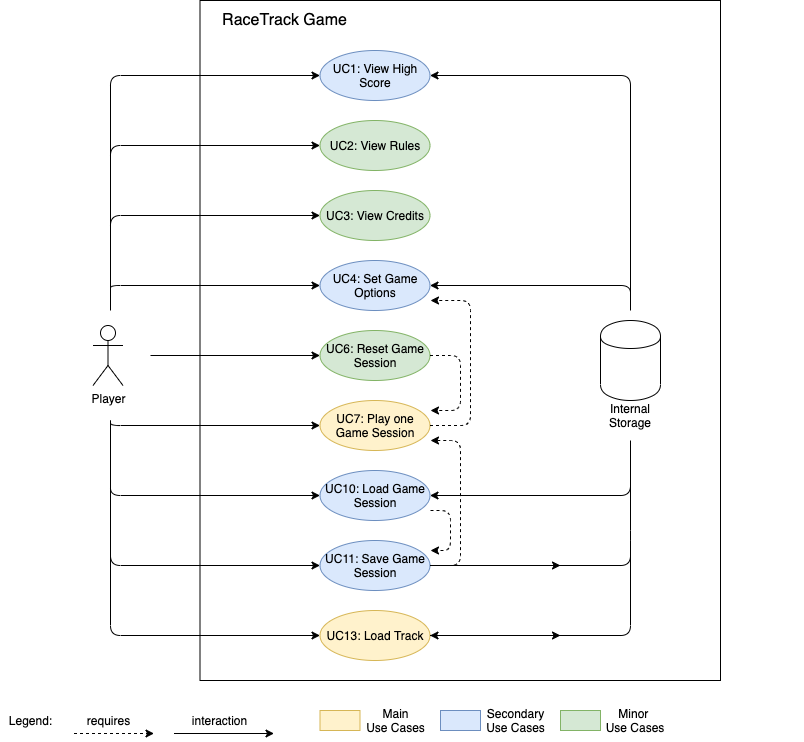

The diagram above was exported from draw.io. Its source (the exported page's mxGraphModel, read from the mxfile embedded in the PNG):
<mxGraphModel dx="1106" dy="911" grid="1" gridSize="10" guides="1" tooltips="1" connect="1" arrows="1" fold="1" page="1" pageScale="1" pageWidth="850" pageHeight="1100" math="0" shadow="0">
  <root>
    <mxCell id="0" />
    <mxCell id="1" parent="0" />
    <mxCell id="1zWC7jKI5v5Iu5sePP6T-33" value="" style="rounded=0;whiteSpace=wrap;html=1;fillColor=none;" vertex="1" parent="1">
      <mxGeometry x="239.5" y="20" width="520.5" height="680" as="geometry" />
    </mxCell>
    <mxCell id="-NIa0RCVg8bkMt-aD6hX-1" value="&lt;div&gt;Player&lt;/div&gt;&lt;div&gt;&lt;br&gt;&lt;/div&gt;" style="shape=umlActor;verticalLabelPosition=bottom;labelBackgroundColor=#ffffff;verticalAlign=top;html=1;outlineConnect=0;" parent="1" vertex="1">
      <mxGeometry x="132.5" y="345" width="30" height="60" as="geometry" />
    </mxCell>
    <mxCell id="-NIa0RCVg8bkMt-aD6hX-7" value="RaceTrack Game" style="text;html=1;strokeColor=none;fillColor=none;align=center;verticalAlign=middle;whiteSpace=wrap;rounded=0;fontSize=16;" parent="1" vertex="1">
      <mxGeometry x="248.5" y="30" width="151" height="20" as="geometry" />
    </mxCell>
    <mxCell id="bd_Maem6HJbgDF6pYySP-4" value="&lt;span style=&quot;white-space: normal&quot;&gt;UC7: Play one Game Session&lt;/span&gt;" style="ellipse;whiteSpace=wrap;html=1;fillColor=#fff2cc;strokeColor=#d6b656;" parent="1" vertex="1">
      <mxGeometry x="359.5" y="420" width="110" height="50" as="geometry" />
    </mxCell>
    <mxCell id="bd_Maem6HJbgDF6pYySP-10" value="&lt;span style=&quot;white-space: normal&quot;&gt;UC11: Save Game Session&lt;/span&gt;" style="ellipse;whiteSpace=wrap;html=1;fillColor=#dae8fc;strokeColor=#6c8ebf;" parent="1" vertex="1">
      <mxGeometry x="359.5" y="560" width="110" height="50" as="geometry" />
    </mxCell>
    <mxCell id="bd_Maem6HJbgDF6pYySP-12" value="&lt;span style=&quot;white-space: normal&quot;&gt;UC4: Set Game Options&lt;/span&gt;" style="ellipse;whiteSpace=wrap;html=1;fillColor=#dae8fc;strokeColor=#6c8ebf;" parent="1" vertex="1">
      <mxGeometry x="359.5" y="280" width="110" height="50" as="geometry" />
    </mxCell>
    <mxCell id="bd_Maem6HJbgDF6pYySP-18" value="&lt;span style=&quot;white-space: normal&quot;&gt;UC1: View High Score&lt;/span&gt;" style="ellipse;whiteSpace=wrap;html=1;fillColor=#dae8fc;strokeColor=#6c8ebf;" parent="1" vertex="1">
      <mxGeometry x="359.5" y="70" width="110" height="50" as="geometry" />
    </mxCell>
    <mxCell id="bd_Maem6HJbgDF6pYySP-66" value="" style="endArrow=classic;html=1;dashed=1;strokeColor=#000000;" parent="1" edge="1">
      <mxGeometry width="50" height="50" relative="1" as="geometry">
        <mxPoint x="113.5" y="753" as="sourcePoint" />
        <mxPoint x="193.5" y="753" as="targetPoint" />
      </mxGeometry>
    </mxCell>
    <mxCell id="bd_Maem6HJbgDF6pYySP-67" value="requires" style="text;html=1;align=center;verticalAlign=middle;resizable=0;points=[];autosize=1;" parent="1" vertex="1">
      <mxGeometry x="117.5" y="730" width="60" height="20" as="geometry" />
    </mxCell>
    <mxCell id="bd_Maem6HJbgDF6pYySP-68" value="" style="endArrow=classic;html=1;strokeColor=#000000;" parent="1" edge="1">
      <mxGeometry width="50" height="50" relative="1" as="geometry">
        <mxPoint x="213.5" y="753" as="sourcePoint" />
        <mxPoint x="313.5" y="753" as="targetPoint" />
      </mxGeometry>
    </mxCell>
    <mxCell id="bd_Maem6HJbgDF6pYySP-69" value="interaction" style="text;html=1;align=center;verticalAlign=middle;resizable=0;points=[];autosize=1;" parent="1" vertex="1">
      <mxGeometry x="223.5" y="730" width="70" height="20" as="geometry" />
    </mxCell>
    <mxCell id="rLwSoRZLFUMkLPUv4qYw-8" value="Legend:" style="text;html=1;align=center;verticalAlign=middle;resizable=0;points=[];autosize=1;" parent="1" vertex="1">
      <mxGeometry x="40" y="730" width="60" height="20" as="geometry" />
    </mxCell>
    <mxCell id="tAYu3XpOG61YvGBgmIAg-3" style="edgeStyle=orthogonalEdgeStyle;rounded=0;orthogonalLoop=1;jettySize=auto;html=1;exitX=0.5;exitY=1;exitDx=0;exitDy=0;" parent="1" edge="1">
      <mxGeometry relative="1" as="geometry">
        <mxPoint x="834.5" y="480" as="sourcePoint" />
        <mxPoint x="834.5" y="480" as="targetPoint" />
      </mxGeometry>
    </mxCell>
    <mxCell id="RuRe6j-hqgOA7q9qLySh-1" value="&lt;span style=&quot;white-space: normal&quot;&gt;UC13: Load Track&lt;/span&gt;" style="ellipse;whiteSpace=wrap;html=1;fillColor=#fff2cc;strokeColor=#d6b656;" parent="1" vertex="1">
      <mxGeometry x="359.5" y="630" width="110" height="50" as="geometry" />
    </mxCell>
    <mxCell id="RuRe6j-hqgOA7q9qLySh-2" value="&lt;span style=&quot;white-space: normal&quot;&gt;UC10: Load Game Session&lt;/span&gt;" style="ellipse;whiteSpace=wrap;html=1;fillColor=#dae8fc;strokeColor=#6c8ebf;" parent="1" vertex="1">
      <mxGeometry x="359.5" y="490" width="110" height="50" as="geometry" />
    </mxCell>
    <mxCell id="1zWC7jKI5v5Iu5sePP6T-1" value="&lt;span style=&quot;white-space: normal&quot;&gt;UC2: View Rules&lt;/span&gt;" style="ellipse;whiteSpace=wrap;html=1;fillColor=#d5e8d4;strokeColor=#82b366;" vertex="1" parent="1">
      <mxGeometry x="359.5" y="140" width="110" height="50" as="geometry" />
    </mxCell>
    <mxCell id="1zWC7jKI5v5Iu5sePP6T-2" value="&lt;span style=&quot;white-space: normal&quot;&gt;UC3: View Credits&lt;/span&gt;" style="ellipse;whiteSpace=wrap;html=1;fillColor=#d5e8d4;strokeColor=#82b366;" vertex="1" parent="1">
      <mxGeometry x="359.5" y="210" width="110" height="50" as="geometry" />
    </mxCell>
    <mxCell id="1zWC7jKI5v5Iu5sePP6T-3" value="&lt;span style=&quot;white-space: normal&quot;&gt;UC6: Reset Game Session&lt;/span&gt;" style="ellipse;whiteSpace=wrap;html=1;fillColor=#d5e8d4;strokeColor=#82b366;" vertex="1" parent="1">
      <mxGeometry x="359.5" y="350" width="110" height="50" as="geometry" />
    </mxCell>
    <mxCell id="1zWC7jKI5v5Iu5sePP6T-5" value="" style="endArrow=classic;html=1;entryX=0;entryY=0.5;entryDx=0;entryDy=0;" edge="1" parent="1" target="bd_Maem6HJbgDF6pYySP-18">
      <mxGeometry width="50" height="50" relative="1" as="geometry">
        <mxPoint x="150" y="330" as="sourcePoint" />
        <mxPoint x="150" y="100" as="targetPoint" />
        <Array as="points">
          <mxPoint x="150" y="95" />
        </Array>
      </mxGeometry>
    </mxCell>
    <mxCell id="1zWC7jKI5v5Iu5sePP6T-6" value="" style="endArrow=classic;html=1;entryX=0;entryY=0.5;entryDx=0;entryDy=0;" edge="1" parent="1" target="1zWC7jKI5v5Iu5sePP6T-1">
      <mxGeometry width="50" height="50" relative="1" as="geometry">
        <mxPoint x="150" y="200" as="sourcePoint" />
        <mxPoint x="240" y="190" as="targetPoint" />
        <Array as="points">
          <mxPoint x="150" y="165" />
        </Array>
      </mxGeometry>
    </mxCell>
    <mxCell id="1zWC7jKI5v5Iu5sePP6T-7" value="" style="endArrow=classic;html=1;entryX=0;entryY=0.5;entryDx=0;entryDy=0;" edge="1" parent="1" target="1zWC7jKI5v5Iu5sePP6T-2">
      <mxGeometry width="50" height="50" relative="1" as="geometry">
        <mxPoint x="150" y="260" as="sourcePoint" />
        <mxPoint x="280" y="240" as="targetPoint" />
        <Array as="points">
          <mxPoint x="150" y="235" />
        </Array>
      </mxGeometry>
    </mxCell>
    <mxCell id="1zWC7jKI5v5Iu5sePP6T-8" value="" style="endArrow=classic;html=1;entryX=0;entryY=0.5;entryDx=0;entryDy=0;" edge="1" parent="1" target="bd_Maem6HJbgDF6pYySP-12">
      <mxGeometry width="50" height="50" relative="1" as="geometry">
        <mxPoint x="150" y="310" as="sourcePoint" />
        <mxPoint x="280" y="290" as="targetPoint" />
        <Array as="points">
          <mxPoint x="150" y="305" />
        </Array>
      </mxGeometry>
    </mxCell>
    <mxCell id="1zWC7jKI5v5Iu5sePP6T-9" value="" style="endArrow=classic;html=1;entryX=0;entryY=0.5;entryDx=0;entryDy=0;" edge="1" parent="1" target="RuRe6j-hqgOA7q9qLySh-1">
      <mxGeometry width="50" height="50" relative="1" as="geometry">
        <mxPoint x="150" y="440" as="sourcePoint" />
        <mxPoint x="180" y="500" as="targetPoint" />
        <Array as="points">
          <mxPoint x="150" y="655" />
        </Array>
      </mxGeometry>
    </mxCell>
    <mxCell id="1zWC7jKI5v5Iu5sePP6T-10" value="" style="endArrow=classic;html=1;entryX=0;entryY=0.5;entryDx=0;entryDy=0;" edge="1" parent="1" target="bd_Maem6HJbgDF6pYySP-10">
      <mxGeometry width="50" height="50" relative="1" as="geometry">
        <mxPoint x="150" y="540" as="sourcePoint" />
        <mxPoint x="240" y="500" as="targetPoint" />
        <Array as="points">
          <mxPoint x="150" y="585" />
        </Array>
      </mxGeometry>
    </mxCell>
    <mxCell id="1zWC7jKI5v5Iu5sePP6T-11" value="" style="endArrow=classic;html=1;entryX=0;entryY=0.5;entryDx=0;entryDy=0;" edge="1" parent="1" target="RuRe6j-hqgOA7q9qLySh-2">
      <mxGeometry width="50" height="50" relative="1" as="geometry">
        <mxPoint x="150" y="500" as="sourcePoint" />
        <mxPoint x="290" y="480" as="targetPoint" />
        <Array as="points">
          <mxPoint x="150" y="515" />
        </Array>
      </mxGeometry>
    </mxCell>
    <mxCell id="1zWC7jKI5v5Iu5sePP6T-12" value="" style="endArrow=classic;html=1;entryX=0;entryY=0.5;entryDx=0;entryDy=0;" edge="1" parent="1" target="bd_Maem6HJbgDF6pYySP-4">
      <mxGeometry width="50" height="50" relative="1" as="geometry">
        <mxPoint x="150" y="440" as="sourcePoint" />
        <mxPoint x="290" y="430" as="targetPoint" />
        <Array as="points">
          <mxPoint x="150" y="445" />
        </Array>
      </mxGeometry>
    </mxCell>
    <mxCell id="1zWC7jKI5v5Iu5sePP6T-13" value="" style="endArrow=classic;html=1;entryX=0;entryY=0.5;entryDx=0;entryDy=0;" edge="1" parent="1" target="1zWC7jKI5v5Iu5sePP6T-3">
      <mxGeometry width="50" height="50" relative="1" as="geometry">
        <mxPoint x="190" y="375" as="sourcePoint" />
        <mxPoint x="280" y="360" as="targetPoint" />
      </mxGeometry>
    </mxCell>
    <mxCell id="1zWC7jKI5v5Iu5sePP6T-15" value="" style="group" vertex="1" connectable="0" parent="1">
      <mxGeometry x="640" y="340" width="60" height="105" as="geometry" />
    </mxCell>
    <mxCell id="bd_Maem6HJbgDF6pYySP-44" value="" style="shape=cylinder;whiteSpace=wrap;html=1;boundedLbl=1;backgroundOutline=1;" parent="1zWC7jKI5v5Iu5sePP6T-15" vertex="1">
      <mxGeometry width="60" height="80" as="geometry" />
    </mxCell>
    <mxCell id="1zWC7jKI5v5Iu5sePP6T-14" value="Internal Storage" style="text;html=1;strokeColor=none;fillColor=none;align=center;verticalAlign=middle;whiteSpace=wrap;rounded=0;" vertex="1" parent="1zWC7jKI5v5Iu5sePP6T-15">
      <mxGeometry x="10" y="85" width="40" height="20" as="geometry" />
    </mxCell>
    <mxCell id="1zWC7jKI5v5Iu5sePP6T-16" value="" style="endArrow=classic;html=1;entryX=1;entryY=0.5;entryDx=0;entryDy=0;" edge="1" parent="1" target="bd_Maem6HJbgDF6pYySP-18">
      <mxGeometry width="50" height="50" relative="1" as="geometry">
        <mxPoint x="670" y="330" as="sourcePoint" />
        <mxPoint x="580" y="80" as="targetPoint" />
        <Array as="points">
          <mxPoint x="670" y="95" />
        </Array>
      </mxGeometry>
    </mxCell>
    <mxCell id="1zWC7jKI5v5Iu5sePP6T-17" value="" style="endArrow=classic;html=1;entryX=1;entryY=0.5;entryDx=0;entryDy=0;" edge="1" parent="1" target="RuRe6j-hqgOA7q9qLySh-2">
      <mxGeometry width="50" height="50" relative="1" as="geometry">
        <mxPoint x="670" y="460" as="sourcePoint" />
        <mxPoint x="640" y="200" as="targetPoint" />
        <Array as="points">
          <mxPoint x="670" y="515" />
        </Array>
      </mxGeometry>
    </mxCell>
    <mxCell id="1zWC7jKI5v5Iu5sePP6T-18" value="" style="endArrow=none;html=1;exitX=1;exitY=0.5;exitDx=0;exitDy=0;endFill=0;" edge="1" parent="1" source="bd_Maem6HJbgDF6pYySP-10">
      <mxGeometry width="50" height="50" relative="1" as="geometry">
        <mxPoint x="640" y="610" as="sourcePoint" />
        <mxPoint x="670" y="560" as="targetPoint" />
        <Array as="points">
          <mxPoint x="670" y="585" />
        </Array>
      </mxGeometry>
    </mxCell>
    <mxCell id="1zWC7jKI5v5Iu5sePP6T-19" value="" style="endArrow=none;html=1;exitX=1;exitY=0.5;exitDx=0;exitDy=0;endFill=0;" edge="1" parent="1" source="RuRe6j-hqgOA7q9qLySh-1">
      <mxGeometry width="50" height="50" relative="1" as="geometry">
        <mxPoint x="560" y="680" as="sourcePoint" />
        <mxPoint x="670" y="480" as="targetPoint" />
        <Array as="points">
          <mxPoint x="670" y="655" />
          <mxPoint x="670" y="560" />
        </Array>
      </mxGeometry>
    </mxCell>
    <mxCell id="1zWC7jKI5v5Iu5sePP6T-20" value="" style="endArrow=classic;html=1;exitX=1;exitY=0.5;exitDx=0;exitDy=0;" edge="1" parent="1" source="bd_Maem6HJbgDF6pYySP-10">
      <mxGeometry width="50" height="50" relative="1" as="geometry">
        <mxPoint x="520" y="590" as="sourcePoint" />
        <mxPoint x="600" y="585" as="targetPoint" />
      </mxGeometry>
    </mxCell>
    <mxCell id="1zWC7jKI5v5Iu5sePP6T-21" value="" style="endArrow=classic;html=1;exitX=1;exitY=0.5;exitDx=0;exitDy=0;startArrow=classic;startFill=1;" edge="1" parent="1" source="RuRe6j-hqgOA7q9qLySh-1">
      <mxGeometry width="50" height="50" relative="1" as="geometry">
        <mxPoint x="590" y="670" as="sourcePoint" />
        <mxPoint x="600" y="655" as="targetPoint" />
      </mxGeometry>
    </mxCell>
    <mxCell id="1zWC7jKI5v5Iu5sePP6T-22" value="" style="endArrow=classic;html=1;entryX=1;entryY=0.5;entryDx=0;entryDy=0;" edge="1" parent="1" target="bd_Maem6HJbgDF6pYySP-12">
      <mxGeometry width="50" height="50" relative="1" as="geometry">
        <mxPoint x="670" y="320" as="sourcePoint" />
        <mxPoint x="580" y="250" as="targetPoint" />
        <Array as="points">
          <mxPoint x="670" y="305" />
        </Array>
      </mxGeometry>
    </mxCell>
    <mxCell id="1zWC7jKI5v5Iu5sePP6T-23" value="" style="endArrow=classic;html=1;exitX=1;exitY=0.5;exitDx=0;exitDy=0;dashed=1;" edge="1" parent="1" source="bd_Maem6HJbgDF6pYySP-4">
      <mxGeometry width="50" height="50" relative="1" as="geometry">
        <mxPoint x="510" y="460" as="sourcePoint" />
        <mxPoint x="470" y="320" as="targetPoint" />
        <Array as="points">
          <mxPoint x="510" y="445" />
          <mxPoint x="510" y="320" />
        </Array>
      </mxGeometry>
    </mxCell>
    <mxCell id="1zWC7jKI5v5Iu5sePP6T-24" value="" style="endArrow=classic;html=1;dashed=1;exitX=1;exitY=0.5;exitDx=0;exitDy=0;" edge="1" parent="1" source="1zWC7jKI5v5Iu5sePP6T-3">
      <mxGeometry width="50" height="50" relative="1" as="geometry">
        <mxPoint x="540" y="440" as="sourcePoint" />
        <mxPoint x="470" y="430" as="targetPoint" />
        <Array as="points">
          <mxPoint x="500" y="375" />
          <mxPoint x="500" y="430" />
        </Array>
      </mxGeometry>
    </mxCell>
    <mxCell id="1zWC7jKI5v5Iu5sePP6T-25" value="" style="endArrow=classic;html=1;dashed=1;exitX=1;exitY=0.5;exitDx=0;exitDy=0;" edge="1" parent="1" source="bd_Maem6HJbgDF6pYySP-10">
      <mxGeometry width="50" height="50" relative="1" as="geometry">
        <mxPoint x="530" y="570" as="sourcePoint" />
        <mxPoint x="470" y="460" as="targetPoint" />
        <Array as="points">
          <mxPoint x="500" y="585" />
          <mxPoint x="500" y="460" />
        </Array>
      </mxGeometry>
    </mxCell>
    <mxCell id="1zWC7jKI5v5Iu5sePP6T-26" value="" style="endArrow=classic;html=1;dashed=1;" edge="1" parent="1">
      <mxGeometry width="50" height="50" relative="1" as="geometry">
        <mxPoint x="470" y="530" as="sourcePoint" />
        <mxPoint x="470" y="570" as="targetPoint" />
        <Array as="points">
          <mxPoint x="490" y="530" />
          <mxPoint x="490" y="570" />
        </Array>
      </mxGeometry>
    </mxCell>
    <mxCell id="1zWC7jKI5v5Iu5sePP6T-27" value="" style="rounded=0;whiteSpace=wrap;html=1;fillColor=#fff2cc;strokeColor=#d6b656;" vertex="1" parent="1">
      <mxGeometry x="359.5" y="730" width="40" height="20" as="geometry" />
    </mxCell>
    <mxCell id="1zWC7jKI5v5Iu5sePP6T-28" value="Main&lt;br&gt;Use Cases" style="text;html=1;strokeColor=none;fillColor=none;align=center;verticalAlign=middle;whiteSpace=wrap;rounded=0;" vertex="1" parent="1">
      <mxGeometry x="399.5" y="730" width="70.5" height="20" as="geometry" />
    </mxCell>
    <mxCell id="1zWC7jKI5v5Iu5sePP6T-29" value="" style="rounded=0;whiteSpace=wrap;html=1;fillColor=#dae8fc;strokeColor=#6c8ebf;" vertex="1" parent="1">
      <mxGeometry x="480" y="730" width="40" height="20" as="geometry" />
    </mxCell>
    <mxCell id="1zWC7jKI5v5Iu5sePP6T-30" value="Secondary&lt;br&gt;Use Cases" style="text;html=1;strokeColor=none;fillColor=none;align=center;verticalAlign=middle;whiteSpace=wrap;rounded=0;" vertex="1" parent="1">
      <mxGeometry x="520" y="730" width="70.5" height="20" as="geometry" />
    </mxCell>
    <mxCell id="1zWC7jKI5v5Iu5sePP6T-31" value="" style="rounded=0;whiteSpace=wrap;html=1;fillColor=#d5e8d4;strokeColor=#82b366;" vertex="1" parent="1">
      <mxGeometry x="600" y="730" width="40" height="20" as="geometry" />
    </mxCell>
    <mxCell id="1zWC7jKI5v5Iu5sePP6T-32" value="Minor &lt;br&gt;Use Cases" style="text;html=1;strokeColor=none;fillColor=none;align=center;verticalAlign=middle;whiteSpace=wrap;rounded=0;" vertex="1" parent="1">
      <mxGeometry x="640" y="730" width="70" height="20" as="geometry" />
    </mxCell>
  </root>
</mxGraphModel>